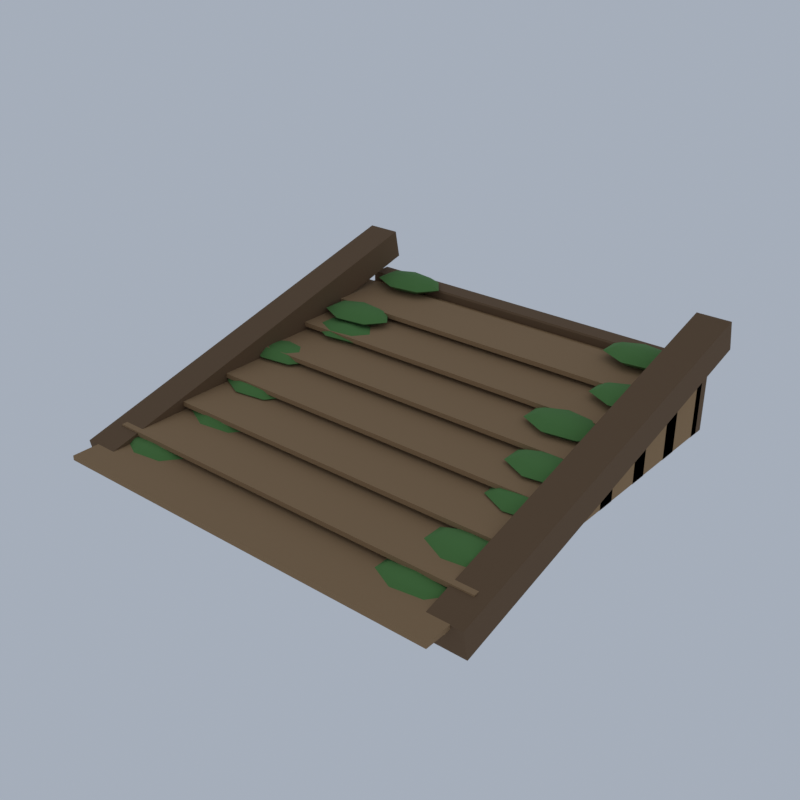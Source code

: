 # Source: EV03_04_elf_path_piece_04.blend  (saved by Blender 5.2.45; exported with 4.5.12 LTS)
import bpy
from mathutils import Matrix  # noqa: F401  (used for matrix-valued properties, if any)

bpy.ops.wm.read_factory_settings(use_empty=True)
scene = bpy.context.scene
scene.name = 'Scene'

# ---- collections
col_collection = bpy.data.collections.new('Collection'); scene.collection.children.link(col_collection)

# ---- materials (node trees are filled in below, after node groups)
mat_ve_f_deckwood_woodplanks = bpy.data.materials.new('ve_f_deckwood|WoodPlanks')
mat_ve_f_deckwood_woodplanks.diffuse_color = (0.3392, 0.2047, 0.09152, 1.0)
mat_ve_f_barkmid_wood = bpy.data.materials.new('ve_f_barkmid|Wood')
mat_ve_f_barkmid_wood.diffuse_color = (0.3112, 0.1905, 0.09152, 1.0)
mat_ve_f_barkdk_wood = bpy.data.materials.new('ve_f_barkdk|Wood')
mat_ve_f_barkdk_wood.diffuse_color = (0.1573, 0.09152, 0.04455, 1.0)
mat_ve_moss_grass = bpy.data.materials.new('ve_moss|Grass')
mat_ve_moss_grass.diffuse_color = (0.09152, 0.2271, 0.05819, 1.0)

# ---- material node trees
mat_ve_f_deckwood_woodplanks.use_nodes = True; mat_ve_f_deckwood_woodplanks.node_tree.nodes.clear()
_N = mat_ve_f_deckwood_woodplanks.node_tree.nodes; _L = mat_ve_f_deckwood_woodplanks.node_tree.links
n0 = _N.new('ShaderNodeBsdfPrincipled'); n0.name = 'Principled BSDF'; n0.location = (-200, 100)
n0.inputs[0].default_value = (0.3392, 0.2047, 0.09152, 1.0)
n0.inputs[2].default_value = 0.85
n0.inputs[10].default_value = 0.005
n1 = _N.new('ShaderNodeOutputMaterial'); n1.name = 'Material Output'; n1.location = (200, 100)
_L.new(n0.outputs[0], n1.inputs[0])
n1.is_active_output = True
mat_ve_f_barkmid_wood.use_nodes = True; mat_ve_f_barkmid_wood.node_tree.nodes.clear()
_N = mat_ve_f_barkmid_wood.node_tree.nodes; _L = mat_ve_f_barkmid_wood.node_tree.links
n0 = _N.new('ShaderNodeBsdfPrincipled'); n0.name = 'Principled BSDF'; n0.location = (-200, 100)
n0.inputs[0].default_value = (0.3112, 0.1905, 0.09152, 1.0)
n0.inputs[2].default_value = 0.92
n0.inputs[10].default_value = 0.005
n1 = _N.new('ShaderNodeOutputMaterial'); n1.name = 'Material Output'; n1.location = (200, 100)
_L.new(n0.outputs[0], n1.inputs[0])
n1.is_active_output = True
mat_ve_f_barkdk_wood.use_nodes = True; mat_ve_f_barkdk_wood.node_tree.nodes.clear()
_N = mat_ve_f_barkdk_wood.node_tree.nodes; _L = mat_ve_f_barkdk_wood.node_tree.links
n0 = _N.new('ShaderNodeBsdfPrincipled'); n0.name = 'Principled BSDF'; n0.location = (-200, 100)
n0.inputs[0].default_value = (0.1573, 0.09152, 0.04455, 1.0)
n0.inputs[2].default_value = 0.95
n0.inputs[10].default_value = 0.005
n1 = _N.new('ShaderNodeOutputMaterial'); n1.name = 'Material Output'; n1.location = (200, 100)
_L.new(n0.outputs[0], n1.inputs[0])
n1.is_active_output = True
mat_ve_moss_grass.use_nodes = True; mat_ve_moss_grass.node_tree.nodes.clear()
_N = mat_ve_moss_grass.node_tree.nodes; _L = mat_ve_moss_grass.node_tree.links
n0 = _N.new('ShaderNodeBsdfPrincipled'); n0.name = 'Principled BSDF'; n0.location = (-200, 100)
n0.inputs[0].default_value = (0.09152, 0.2271, 0.05819, 1.0)
n0.inputs[2].default_value = 1.0
n0.inputs[10].default_value = 0.005
n1 = _N.new('ShaderNodeOutputMaterial'); n1.name = 'Material Output'; n1.location = (200, 100)
_L.new(n0.outputs[0], n1.inputs[0])
n1.is_active_output = True

# ---- world
world_world = bpy.data.worlds.new('World'); scene.world = world_world
world_world.use_nodes = True; world_world.node_tree.nodes.clear()
_N = world_world.node_tree.nodes; _L = world_world.node_tree.links
n0 = _N.new('ShaderNodeOutputWorld'); n0.name = 'World Output'; n0.location = (200, 100)
n1 = _N.new('ShaderNodeBackground'); n1.name = 'Background'; n1.location = (-200, 100)
n1.inputs[0].default_value = (0.42, 0.47, 0.55, 1.0)
n1.inputs[1].default_value = 0.9
_L.new(n1.outputs[0], n0.inputs[0])
n0.is_active_output = True
world_world.color = (0.05088, 0.05088, 0.05088)
world_world.sun_shadow_jitter_overblur = 0.0

# ---- meshes
me_elf_path_piece = bpy.data.meshes.new('elf_path_piece')
me_elf_path_piece.from_pydata([(-9.08, -8.624, 0.6825), (-9.08, -8.71, 0.7825), (-9.195, -8.624, 0.7825), (-9.08, -8.71, 1.082), (-9.08, -8.624, 1.182), (-9.195, -8.624, 1.082), (-9.08, -6.044, 0.6825), (-9.195, -6.044, 0.7825), (-9.08, -5.958, 0.7825), (-9.08, -6.044, 1.182), (-9.08, -5.958, 1.082), (-9.195, -6.044, 1.082), (9.08, -8.624, 0.6825), (9.195, -8.624, 0.7825), (9.08, -8.71, 0.7825), (9.08, -8.624, 1.182), (9.08, -8.71, 1.082), (9.195, -8.624, 1.082), (9.08, -6.044, 0.6825), (9.08, -5.958, 0.7825), (9.195, -6.044, 0.7825), (9.08, -6.044, 1.182), (9.195, -6.044, 1.082), (9.08, -5.958, 1.082), (-9.08, -6.13, 0.7825), (-9.08, -6.13, 1.502), (-9.08, -6.044, 1.602), (-9.195, -6.044, 1.502), (-9.08, -3.464, 0.6825), (-9.195, -3.464, 0.7825), (-9.08, -3.378, 0.7825), (-9.08, -3.464, 1.602), (-9.08, -3.378, 1.502), (-9.195, -3.464, 1.502), (9.08, -6.13, 0.7825), (9.08, -6.044, 1.602), (9.08, -6.13, 1.502), (9.195, -6.044, 1.502), (9.08, -3.464, 0.6825), (9.08, -3.378, 0.7825), (9.08, -3.464, 1.602), (9.195, -3.464, 1.502), (9.08, -3.378, 1.502), (-9.08, -3.55, 0.7825), (-9.08, -3.55, 1.922), (-9.08, -3.464, 2.022), (-9.195, -3.464, 1.922), (-9.08, -0.8839, 0.6825), (-9.195, -0.8839, 0.7825), (-9.08, -0.7979, 0.7825), (-9.08, -0.8839, 2.022), (-9.08, -0.7979, 1.922), (-9.195, -0.8839, 1.922), (9.195, -3.464, 0.7825), (9.08, -3.55, 0.7825), (9.08, -3.464, 2.022), (9.08, -3.55, 1.922), (9.195, -3.464, 1.922), (9.08, -0.8839, 0.6825), (9.08, -0.7979, 0.7825), (9.195, -0.8839, 0.7825), (9.08, -0.8839, 2.022), (9.195, -0.8839, 1.922), (9.08, -0.7979, 1.922), (-9.08, -0.9699, 0.7825), (-9.08, -0.9699, 2.342), (-9.08, -0.8839, 2.442), (-9.195, -0.8839, 2.342), (-9.08, 1.696, 0.6825), (-9.195, 1.696, 0.7825), (-9.08, 1.782, 0.7825), (-9.08, 1.696, 2.442), (-9.08, 1.782, 2.342), (-9.195, 1.696, 2.342), (9.08, -0.9699, 0.7825), (9.08, -0.8839, 2.442), (9.08, -0.9699, 2.342), (9.195, -0.8839, 2.342), (9.08, 1.696, 0.6825), (9.08, 1.782, 0.7825), (9.195, 1.696, 0.7825), (9.08, 1.696, 2.442), (9.195, 1.696, 2.342), (9.08, 1.782, 2.342), (-9.08, 1.61, 0.7825), (-9.08, 1.61, 2.762), (-9.08, 1.696, 2.862), (-9.195, 1.696, 2.762), (-9.08, 4.276, 0.6825), (-9.195, 4.276, 0.7825), (-9.08, 4.362, 0.7825), (-9.08, 4.276, 2.862), (-9.08, 4.362, 2.762), (-9.195, 4.276, 2.762), (9.08, 1.61, 0.7825), (9.08, 1.696, 2.862), (9.08, 1.61, 2.762), (9.195, 1.696, 2.762), (9.08, 4.276, 0.6825), (9.08, 4.362, 0.7825), (9.195, 4.276, 0.7825), (9.08, 4.276, 2.862), (9.195, 4.276, 2.762), (9.08, 4.362, 2.762), (-9.08, 4.19, 0.7825), (-9.08, 4.19, 3.182), (-9.08, 4.276, 3.282), (-9.195, 4.276, 3.182), (-9.08, 6.856, 0.6825), (-9.195, 6.856, 0.7825), (-9.08, 6.942, 0.7825), (-9.08, 6.856, 3.282), (-9.08, 6.942, 3.182), (-9.195, 6.856, 3.182), (9.08, 4.19, 0.7825), (9.08, 4.276, 3.282), (9.08, 4.19, 3.182), (9.195, 4.276, 3.182), (9.08, 6.856, 0.6825), (9.08, 6.942, 0.7825), (9.195, 6.856, 0.7825), (9.08, 6.856, 3.282), (9.195, 6.856, 3.182), (9.08, 6.942, 3.182), (-9.08, 6.77, 0.7825), (-9.08, 6.77, 3.602), (-9.08, 6.856, 3.702), (-9.195, 6.856, 3.602), (-9.08, 9.436, 0.6825), (-9.195, 9.436, 0.7825), (-9.08, 9.522, 0.7825), (-9.08, 9.436, 3.702), (-9.08, 9.522, 3.602), (-9.195, 9.436, 3.602), (9.08, 6.77, 0.7825), (9.08, 6.856, 3.702), (9.08, 6.77, 3.602), (9.195, 6.856, 3.602), (9.08, 9.436, 0.6825), (9.08, 9.522, 0.7825), (9.195, 9.436, 0.7825), (9.08, 9.436, 3.702), (9.195, 9.436, 3.602), (9.08, 9.522, 3.602), (-9.425, -10.0, 1.152), (9.425, -10.0, 1.152), (9.425, -7.076, 1.152), (-9.425, -7.076, 1.152), (-9.425, -10.0, 1.372), (9.425, -10.0, 1.372), (9.425, -7.076, 1.372), (-9.425, -7.076, 1.372), (-9.425, -7.42, 1.572), (9.425, -7.42, 1.572), (9.425, -4.496, 1.572), (-9.425, -4.496, 1.572), (-9.425, -7.42, 1.792), (9.425, -7.42, 1.792), (9.425, -4.496, 1.792), (-9.425, -4.496, 1.792), (-9.425, -4.84, 1.992), (9.425, -4.84, 1.992), (9.425, -1.916, 1.992), (-9.425, -1.916, 1.992), (-9.425, -4.84, 2.212), (9.425, -4.84, 2.212), (9.425, -1.916, 2.212), (-9.425, -1.916, 2.212), (-9.425, -2.26, 2.412), (9.425, -2.26, 2.412), (9.425, 0.6641, 2.412), (-9.425, 0.6641, 2.412), (-9.425, -2.26, 2.632), (9.425, -2.26, 2.632), (9.425, 0.6641, 2.632), (-9.425, 0.6641, 2.632), (-9.425, 0.3201, 2.832), (9.425, 0.3201, 2.832), (9.425, 3.244, 2.832), (-9.425, 3.244, 2.832), (-9.425, 0.3201, 3.052), (9.425, 0.3201, 3.052), (9.425, 3.244, 3.052), (-9.425, 3.244, 3.052), (-9.425, 2.9, 3.252), (9.425, 2.9, 3.252), (9.425, 5.824, 3.252), (-9.425, 5.824, 3.252), (-9.425, 2.9, 3.472), (9.425, 2.9, 3.472), (9.425, 5.824, 3.472), (-9.425, 5.824, 3.472), (-9.425, 5.48, 3.672), (9.425, 5.48, 3.672), (9.425, 8.404, 3.672), (-9.425, 8.404, 3.672), (-9.425, 5.48, 3.892), (9.425, 5.48, 3.892), (9.425, 8.404, 3.892), (-9.425, 8.404, 3.892), (-9.103, -6.491, 0.6825), (-9.103, -6.56, 0.7625), (-9.195, -6.491, 0.7625), (-9.103, -6.56, 1.552), (-9.103, -6.491, 1.632), (-9.195, -6.491, 1.552), (-9.103, -5.597, 0.6825), (-9.195, -5.597, 0.7625), (-9.103, -5.528, 0.7625), (-9.103, -5.597, 1.632), (-9.103, -5.528, 1.552), (-9.195, -5.597, 1.552), (9.103, -6.491, 0.6825), (9.195, -6.491, 0.7625), (9.103, -6.56, 0.7625), (9.103, -6.491, 1.632), (9.103, -6.56, 1.552), (9.195, -6.491, 1.552), (9.103, -5.597, 0.6825), (9.103, -5.528, 0.7625), (9.195, -5.597, 0.7625), (9.103, -5.597, 1.632), (9.195, -5.597, 1.552), (9.103, -5.528, 1.552), (-9.103, -3.911, 0.6825), (-9.103, -3.98, 0.7625), (-9.195, -3.911, 0.7625), (-9.103, -3.98, 1.972), (-9.103, -3.911, 2.052), (-9.195, -3.911, 1.972), (-9.103, -3.017, 0.6825), (-9.195, -3.017, 0.7625), (-9.103, -2.948, 0.7625), (-9.103, -3.017, 2.052), (-9.103, -2.948, 1.972), (-9.195, -3.017, 1.972), (9.103, -3.911, 0.6825), (9.195, -3.911, 0.7625), (9.103, -3.98, 0.7625), (9.103, -3.911, 2.052), (9.103, -3.98, 1.972), (9.195, -3.911, 1.972), (9.103, -3.017, 0.6825), (9.103, -2.948, 0.7625), (9.195, -3.017, 0.7625), (9.103, -3.017, 2.052), (9.195, -3.017, 1.972), (9.103, -2.948, 1.972), (-9.103, -1.331, 0.6825), (-9.103, -1.4, 0.7625), (-9.195, -1.331, 0.7625), (-9.103, -1.4, 2.392), (-9.103, -1.331, 2.472), (-9.195, -1.331, 2.392), (-9.103, -0.4367, 0.6825), (-9.195, -0.4367, 0.7625), (-9.103, -0.3679, 0.7625), (-9.103, -0.4367, 2.472), (-9.103, -0.3679, 2.392), (-9.195, -0.4367, 2.392), (9.103, -1.331, 0.6825), (9.195, -1.331, 0.7625), (9.103, -1.4, 0.7625), (9.103, -1.331, 2.472), (9.103, -1.4, 2.392), (9.195, -1.331, 2.392), (9.103, -0.4367, 0.6825), (9.103, -0.3679, 0.7625), (9.195, -0.4367, 0.7625), (9.103, -0.4367, 2.472), (9.195, -0.4367, 2.392), (9.103, -0.3679, 2.392), (-9.103, 1.249, 0.6825), (-9.103, 1.18, 0.7625), (-9.195, 1.249, 0.7625), (-9.103, 1.18, 2.812), (-9.103, 1.249, 2.892), (-9.195, 1.249, 2.812), (-9.103, 2.143, 0.6825), (-9.195, 2.143, 0.7625), (-9.103, 2.212, 0.7625), (-9.103, 2.143, 2.892), (-9.103, 2.212, 2.812), (-9.195, 2.143, 2.812), (9.103, 1.249, 0.6825), (9.195, 1.249, 0.7625), (9.103, 1.18, 0.7625), (9.103, 1.249, 2.892), (9.103, 1.18, 2.812), (9.195, 1.249, 2.812), (9.103, 2.143, 0.6825), (9.103, 2.212, 0.7625), (9.195, 2.143, 0.7625), (9.103, 2.143, 2.892), (9.195, 2.143, 2.812), (9.103, 2.212, 2.812), (-9.103, 3.829, 0.6825), (-9.103, 3.76, 0.7625), (-9.195, 3.829, 0.7625), (-9.103, 3.76, 3.232), (-9.103, 3.829, 3.312), (-9.195, 3.829, 3.232), (-9.103, 4.723, 0.6825), (-9.195, 4.723, 0.7625), (-9.103, 4.792, 0.7625), (-9.103, 4.723, 3.312), (-9.103, 4.792, 3.232), (-9.195, 4.723, 3.232), (9.103, 3.829, 0.6825), (9.195, 3.829, 0.7625), (9.103, 3.76, 0.7625), (9.103, 3.829, 3.312), (9.103, 3.76, 3.232), (9.195, 3.829, 3.232), (9.103, 4.723, 0.6825), (9.103, 4.792, 0.7625), (9.195, 4.723, 0.7625), (9.103, 4.723, 3.312), (9.195, 4.723, 3.232), (9.103, 4.792, 3.232), (-9.103, 6.409, 0.6825), (-9.103, 6.34, 0.7625), (-9.195, 6.409, 0.7625), (-9.103, 6.34, 3.652), (-9.103, 6.409, 3.732), (-9.195, 6.409, 3.652), (-9.103, 7.303, 0.6825), (-9.195, 7.303, 0.7625), (-9.103, 7.372, 0.7625), (-9.103, 7.303, 3.732), (-9.103, 7.372, 3.652), (-9.195, 7.303, 3.652), (9.103, 6.409, 0.6825), (9.195, 6.409, 0.7625), (9.103, 6.34, 0.7625), (9.103, 6.409, 3.732), (9.103, 6.34, 3.652), (9.195, 6.409, 3.652), (9.103, 7.303, 0.6825), (9.103, 7.372, 0.7625), (9.195, 7.303, 0.7625), (9.103, 7.303, 3.732), (9.195, 7.303, 3.652), (9.103, 7.372, 3.652), (-9.103, 8.989, 0.6825), (-9.103, 8.92, 0.7625), (-9.195, 8.989, 0.7625), (-9.103, 8.92, 4.072), (-9.103, 8.989, 4.152), (-9.195, 8.989, 4.072), (-9.103, 9.883, 0.6825), (-9.195, 9.883, 0.7625), (-9.103, 9.952, 0.7625), (-9.103, 9.883, 4.152), (-9.103, 9.952, 4.072), (-9.195, 9.883, 4.072), (9.103, 8.989, 0.6825), (9.195, 8.989, 0.7625), (9.103, 8.92, 0.7625), (9.103, 8.989, 4.152), (9.103, 8.92, 4.072), (9.195, 8.989, 4.072), (9.103, 9.883, 0.6825), (9.103, 9.952, 0.7625), (9.195, 9.883, 0.7625), (9.103, 9.883, 4.152), (9.195, 9.883, 4.072), (9.103, 9.952, 4.072), (-8.391, -8.49, 0.0), (-8.391, 10.0, 4.9), (-10.0, 10.0, 4.9), (-10.0, -8.49, 0.0), (-8.391, -8.758, 1.365), (-8.391, 9.732, 6.265), (-10.0, 9.732, 6.265), (-10.0, -8.758, 1.365), (10.0, -8.49, 0.0), (10.0, 10.0, 4.9), (8.391, 10.0, 4.9), (8.391, -8.49, 0.0), (10.0, -8.758, 1.365), (10.0, 9.732, 6.265), (8.391, 9.732, 6.265), (8.391, -8.758, 1.365), (-7.329, -7.234, 1.632), (-7.329, -7.234, 0.9325), (-6.029, -7.234, 1.53), (-6.518, -6.616, 1.53), (-7.618, -6.463, 1.53), (-8.501, -6.891, 1.53), (-8.501, -7.577, 1.53), (-7.618, -8.004, 1.53), (-6.518, -7.852, 1.53), (-5.49, -7.234, 1.282), (-6.182, -6.36, 1.282), (-7.738, -6.144, 1.282), (-8.986, -6.749, 1.282), (-8.986, -7.719, 1.282), (-7.738, -8.324, 1.282), (-6.182, -8.108, 1.282), (-6.029, -7.234, 1.035), (-6.518, -6.616, 1.035), (-7.618, -6.463, 1.035), (-8.501, -6.891, 1.035), (-8.501, -7.577, 1.035), (-7.618, -8.004, 1.035), (-6.518, -7.852, 1.035), (6.906, -7.485, 1.632), (6.906, -7.485, 0.9325), (8.206, -7.485, 1.53), (7.716, -6.867, 1.53), (6.616, -6.714, 1.53), (5.734, -7.142, 1.53), (5.734, -7.828, 1.53), (6.616, -8.256, 1.53), (7.716, -8.103, 1.53), (8.745, -7.485, 1.282), (8.052, -6.611, 1.282), (6.496, -6.395, 1.282), (5.249, -7.0, 1.282), (5.249, -7.97, 1.282), (6.496, -8.575, 1.282), (8.052, -8.359, 1.282), (8.206, -7.485, 1.035), (7.716, -6.867, 1.035), (6.616, -6.714, 1.035), (5.734, -7.142, 1.035), (5.734, -7.828, 1.035), (6.616, -8.256, 1.035), (7.716, -8.103, 1.035), (-6.456, -4.162, 2.132), (-6.456, -4.162, 1.432), (-5.156, -4.162, 2.03), (-5.645, -3.544, 2.03), (-6.746, -3.391, 2.03), (-7.628, -3.819, 2.03), (-7.628, -4.505, 2.03), (-6.746, -4.932, 2.03), (-5.645, -4.78, 2.03), (-4.617, -4.162, 1.782), (-5.31, -3.288, 1.782), (-6.865, -3.072, 1.782), (-8.113, -3.677, 1.782), (-8.113, -4.647, 1.782), (-6.865, -5.252, 1.782), (-5.31, -5.036, 1.782), (-5.156, -4.162, 1.535), (-5.645, -3.544, 1.535), (-6.746, -3.391, 1.535), (-7.628, -3.819, 1.535), (-7.628, -4.505, 1.535), (-6.746, -4.932, 1.535), (-5.645, -4.78, 1.535), (7.646, -5.386, 2.132), (7.646, -5.386, 1.432), (8.947, -5.386, 2.03), (8.457, -4.768, 2.03), (7.357, -4.615, 2.03), (6.475, -5.043, 2.03), (6.475, -5.729, 2.03), (7.357, -6.157, 2.03), (8.457, -6.004, 2.03), (9.485, -5.386, 1.782), (8.793, -4.512, 1.782), (7.237, -4.296, 1.782), (5.989, -4.901, 1.782), (5.989, -5.871, 1.782), (7.237, -6.476, 1.782), (8.793, -6.26, 1.782), (8.947, -5.386, 1.535), (8.457, -4.768, 1.535), (7.357, -4.615, 1.535), (6.475, -5.043, 1.535), (6.475, -5.729, 1.535), (7.357, -6.157, 1.535), (8.457, -6.004, 1.535), (-6.836, -1.686, 2.632), (-6.836, -1.686, 1.932), (-5.535, -1.686, 2.53), (-6.025, -1.068, 2.53), (-7.125, -0.9153, 2.53), (-8.007, -1.343, 2.53), (-8.007, -2.029, 2.53), (-7.125, -2.457, 2.53), (-6.025, -2.304, 2.53), (-4.996, -1.686, 2.282), (-5.689, -0.8119, 2.282), (-7.245, -0.5961, 2.282), (-8.493, -1.201, 2.282), (-8.493, -2.171, 2.282), (-7.245, -2.776, 2.282), (-5.689, -2.56, 2.282), (-5.535, -1.686, 2.035), (-6.025, -1.068, 2.035), (-7.125, -0.9153, 2.035), (-8.007, -1.343, 2.035), (-8.007, -2.029, 2.035), (-7.125, -2.457, 2.035), (-6.025, -2.304, 2.035), (7.97, -2.123, 2.632), (7.97, -2.123, 1.932), (9.27, -2.123, 2.53), (8.78, -1.505, 2.53), (7.68, -1.352, 2.53), (6.798, -1.78, 2.53), (6.798, -2.466, 2.53), (7.68, -2.894, 2.53), (8.78, -2.741, 2.53), (9.809, -2.123, 2.282), (9.116, -1.249, 2.282), (7.56, -1.033, 2.282), (6.313, -1.638, 2.282), (6.313, -2.608, 2.282), (7.56, -3.213, 2.282), (9.116, -2.997, 2.282), (9.27, -2.123, 2.035), (8.78, -1.505, 2.035), (7.68, -1.352, 2.035), (6.798, -1.78, 2.035), (6.798, -2.466, 2.035), (7.68, -2.894, 2.035), (8.78, -2.741, 2.035), (-7.813, 0.8582, 3.132), (-7.813, 0.8582, 2.432), (-6.512, 0.8582, 3.03), (-7.002, 1.476, 3.03), (-8.102, 1.629, 3.03), (-8.984, 1.201, 3.03), (-8.984, 0.5151, 3.03), (-8.102, 0.08742, 3.03), (-7.002, 0.2401, 3.03), (-5.974, 0.8582, 2.782), (-6.666, 1.732, 2.782), (-8.222, 1.948, 2.782), (-9.47, 1.343, 2.782), (-9.47, 0.3731, 2.782), (-8.222, -0.2318, 2.782), (-6.666, -0.01594, 2.782), (-6.512, 0.8582, 2.535), (-7.002, 1.476, 2.535), (-8.102, 1.629, 2.535), (-8.984, 1.201, 2.535), (-8.984, 0.5151, 2.535), (-8.102, 0.08742, 2.535), (-7.002, 0.2401, 2.535), (7.567, -0.2828, 3.132), (7.567, -0.2828, 2.432), (8.868, -0.2828, 3.03), (8.378, 0.3353, 3.03), (7.278, 0.4879, 3.03), (6.396, 0.06022, 3.03), (6.396, -0.6258, 3.03), (7.278, -1.054, 3.03), (8.378, -0.9009, 3.03), (9.406, -0.2828, 2.782), (8.714, 0.5913, 2.782), (7.158, 0.8072, 2.782), (5.91, 0.2023, 2.782), (5.91, -0.7679, 2.782), (7.158, -1.373, 2.782), (8.714, -1.157, 2.782), (8.868, -0.2828, 2.535), (8.378, 0.3353, 2.535), (7.278, 0.4879, 2.535), (6.396, 0.06022, 2.535), (6.396, -0.6258, 2.535), (7.278, -1.054, 2.535), (8.378, -0.9009, 2.535), (-6.427, 3.764, 3.632), (-6.427, 3.764, 2.932), (-5.126, 3.764, 3.53), (-5.616, 4.382, 3.53), (-6.716, 4.534, 3.53), (-7.599, 4.107, 3.53), (-7.599, 3.421, 3.53), (-6.716, 2.993, 3.53), (-5.616, 3.146, 3.53), (-4.588, 3.764, 3.282), (-5.28, 4.638, 3.282), (-6.836, 4.854, 3.282), (-8.084, 4.249, 3.282), (-8.084, 3.279, 3.282), (-6.836, 2.674, 3.282), (-5.28, 2.89, 3.282), (-5.126, 3.764, 3.035), (-5.616, 4.382, 3.035), (-6.716, 4.534, 3.035), (-7.599, 4.107, 3.035), (-7.599, 3.421, 3.035), (-6.716, 2.993, 3.035), (-5.616, 3.146, 3.035), (6.654, 2.357, 3.632), (6.654, 2.357, 2.932), (7.954, 2.357, 3.53), (7.465, 2.975, 3.53), (6.364, 3.128, 3.53), (5.482, 2.7, 3.53), (5.482, 2.014, 3.53), (6.364, 1.586, 3.53), (7.465, 1.739, 3.53), (8.493, 2.357, 3.282), (7.8, 3.231, 3.282), (6.245, 3.447, 3.282), (4.997, 2.842, 3.282), (4.997, 1.872, 3.282), (6.245, 1.267, 3.282), (7.8, 1.483, 3.282), (7.954, 2.357, 3.035), (7.465, 2.975, 3.035), (6.364, 3.128, 3.035), (5.482, 2.7, 3.035), (5.482, 2.014, 3.035), (6.364, 1.586, 3.035), (7.465, 1.739, 3.035), (-6.666, 4.827, 4.132), (-6.666, 4.827, 3.432), (-5.366, 4.827, 4.03), (-5.855, 5.445, 4.03), (-6.956, 5.598, 4.03), (-7.838, 5.17, 4.03), (-7.838, 4.484, 4.03), (-6.956, 4.056, 4.03), (-5.855, 4.209, 4.03), (-4.827, 4.827, 3.782), (-5.52, 5.701, 3.782), (-7.075, 5.917, 3.782), (-8.323, 5.312, 3.782), (-8.323, 4.342, 3.782), (-7.075, 3.737, 3.782), (-5.52, 3.953, 3.782), (-5.366, 4.827, 3.535), (-5.855, 5.445, 3.535), (-6.956, 5.598, 3.535), (-7.838, 5.17, 3.535), (-7.838, 4.484, 3.535), (-6.956, 4.056, 3.535), (-5.855, 4.209, 3.535), (7.989, 5.171, 4.132), (7.989, 5.171, 3.432), (9.289, 5.171, 4.03), (8.8, 5.789, 4.03), (7.699, 5.942, 4.03), (6.817, 5.514, 4.03), (6.817, 4.828, 4.03), (7.699, 4.4, 4.03), (8.8, 4.553, 4.03), (9.828, 5.171, 3.782), (9.135, 6.045, 3.782), (7.579, 6.261, 3.782), (6.332, 5.656, 3.782), (6.332, 4.686, 3.782), (7.579, 4.081, 3.782), (9.135, 4.297, 3.782), (9.289, 5.171, 3.535), (8.8, 5.789, 3.535), (7.699, 5.942, 3.535), (6.817, 5.514, 3.535), (6.817, 4.828, 3.535), (7.699, 4.4, 3.535), (8.8, 4.553, 3.535), (-6.539, 8.64, 4.632), (-6.539, 8.64, 3.932), (-5.239, 8.64, 4.53), (-5.728, 9.258, 4.53), (-6.829, 9.411, 4.53), (-7.711, 8.983, 4.53), (-7.711, 8.297, 4.53), (-6.829, 7.869, 4.53), (-5.728, 8.022, 4.53), (-4.7, 8.64, 4.282), (-5.393, 9.514, 4.282), (-6.949, 9.73, 4.282), (-8.196, 9.125, 4.282), (-8.196, 8.155, 4.282), (-6.949, 7.55, 4.282), (-5.393, 7.766, 4.282), (-5.239, 8.64, 4.035), (-5.728, 9.258, 4.035), (-6.829, 9.411, 4.035), (-7.711, 8.983, 4.035), (-7.711, 8.297, 4.035), (-6.829, 7.869, 4.035), (-5.728, 8.022, 4.035), (6.855, 8.156, 4.632), (6.855, 8.156, 3.932), (8.155, 8.156, 4.53), (7.665, 8.774, 4.53), (6.565, 8.927, 4.53), (5.683, 8.499, 4.53), (5.683, 7.813, 4.53), (6.565, 7.385, 4.53), (7.665, 7.538, 4.53), (8.694, 8.156, 4.282), (8.001, 9.03, 4.282), (6.445, 9.246, 4.282), (5.198, 8.641, 4.282), (5.198, 7.671, 4.282), (6.445, 7.066, 4.282), (8.001, 7.282, 4.282), (8.155, 8.156, 4.035), (7.665, 8.774, 4.035), (6.565, 8.927, 4.035), (5.683, 8.499, 4.035), (5.683, 7.813, 4.035), (6.565, 7.385, 4.035), (7.665, 7.538, 4.035)], [], [(0, 1, 2), (3, 4, 5), (6, 7, 8), (9, 10, 11), (12, 13, 14), (15, 16, 17), (18, 19, 20), (21, 22, 23), (6, 0, 2, 7), (1, 3, 5, 2), (4, 9, 11, 5), (10, 8, 7, 11), (18, 6, 8, 19), (9, 21, 23, 10), (22, 20, 19, 23), (12, 18, 20, 13), (21, 15, 17, 22), (16, 14, 13, 17), (0, 12, 14, 1), (15, 4, 3, 16), (6, 18, 12, 0), (2, 5, 11, 7), (14, 16, 3, 1), (21, 9, 4, 15), (8, 10, 23, 19), (20, 22, 17, 13), (6, 24, 7), (25, 26, 27), (28, 29, 30), (31, 32, 33), (18, 20, 34), (35, 36, 37), (38, 39, 53), (40, 41, 42), (28, 6, 7, 29), (24, 25, 27, 7), (26, 31, 33, 27), (32, 30, 29, 33), (38, 28, 30, 39), (31, 40, 42, 32), (41, 53, 39, 42), (18, 38, 53, 20), (40, 35, 37, 41), (36, 34, 20, 37), (6, 18, 34, 24), (35, 26, 25, 36), (28, 38, 18, 6), (7, 27, 33, 29), (34, 36, 25, 24), (40, 31, 26, 35), (30, 32, 42, 39), (53, 41, 37, 20), (28, 43, 29), (44, 45, 46), (47, 48, 49), (50, 51, 52), (38, 53, 54), (55, 56, 57), (58, 59, 60), (61, 62, 63), (47, 28, 29, 48), (43, 44, 46, 29), (45, 50, 52, 46), (51, 49, 48, 52), (58, 47, 49, 59), (50, 61, 63, 51), (62, 60, 59, 63), (38, 58, 60, 53), (61, 55, 57, 62), (56, 54, 53, 57), (28, 38, 54, 43), (55, 45, 44, 56), (47, 58, 38, 28), (29, 46, 52, 48), (54, 56, 44, 43), (61, 50, 45, 55), (49, 51, 63, 59), (60, 62, 57, 53), (47, 64, 48), (65, 66, 67), (68, 69, 70), (71, 72, 73), (58, 60, 74), (75, 76, 77), (78, 79, 80), (81, 82, 83), (68, 47, 48, 69), (64, 65, 67, 48), (66, 71, 73, 67), (72, 70, 69, 73), (78, 68, 70, 79), (71, 81, 83, 72), (82, 80, 79, 83), (58, 78, 80, 60), (81, 75, 77, 82), (76, 74, 60, 77), (47, 58, 74, 64), (75, 66, 65, 76), (68, 78, 58, 47), (48, 67, 73, 69), (74, 76, 65, 64), (81, 71, 66, 75), (70, 72, 83, 79), (80, 82, 77, 60), (68, 84, 69), (85, 86, 87), (88, 89, 90), (91, 92, 93), (78, 80, 94), (95, 96, 97), (98, 99, 100), (101, 102, 103), (88, 68, 69, 89), (84, 85, 87, 69), (86, 91, 93, 87), (92, 90, 89, 93), (98, 88, 90, 99), (91, 101, 103, 92), (102, 100, 99, 103), (78, 98, 100, 80), (101, 95, 97, 102), (96, 94, 80, 97), (68, 78, 94, 84), (95, 86, 85, 96), (88, 98, 78, 68), (69, 87, 93, 89), (94, 96, 85, 84), (101, 91, 86, 95), (90, 92, 103, 99), (100, 102, 97, 80), (88, 104, 89), (105, 106, 107), (108, 109, 110), (111, 112, 113), (98, 100, 114), (115, 116, 117), (118, 119, 120), (121, 122, 123), (108, 88, 89, 109), (104, 105, 107, 89), (106, 111, 113, 107), (112, 110, 109, 113), (118, 108, 110, 119), (111, 121, 123, 112), (122, 120, 119, 123), (98, 118, 120, 100), (121, 115, 117, 122), (116, 114, 100, 117), (88, 98, 114, 104), (115, 106, 105, 116), (108, 118, 98, 88), (89, 107, 113, 109), (114, 116, 105, 104), (121, 111, 106, 115), (110, 112, 123, 119), (120, 122, 117, 100), (108, 124, 109), (125, 126, 127), (128, 129, 130), (131, 132, 133), (118, 120, 134), (135, 136, 137), (138, 139, 140), (141, 142, 143), (128, 108, 109, 129), (124, 125, 127, 109), (126, 131, 133, 127), (132, 130, 129, 133), (138, 128, 130, 139), (131, 141, 143, 132), (142, 140, 139, 143), (118, 138, 140, 120), (141, 135, 137, 142), (136, 134, 120, 137), (108, 118, 134, 124), (135, 126, 125, 136), (128, 138, 118, 108), (109, 127, 133, 129), (134, 136, 125, 124), (141, 131, 126, 135), (130, 132, 143, 139), (140, 142, 137, 120), (144, 147, 146, 145), (148, 149, 150, 151), (144, 145, 149, 148), (145, 146, 150, 149), (146, 147, 151, 150), (147, 144, 148, 151), (152, 155, 154, 153), (156, 157, 158, 159), (152, 153, 157, 156), (153, 154, 158, 157), (154, 155, 159, 158), (155, 152, 156, 159), (160, 163, 162, 161), (164, 165, 166, 167), (160, 161, 165, 164), (161, 162, 166, 165), (162, 163, 167, 166), (163, 160, 164, 167), (168, 171, 170, 169), (172, 173, 174, 175), (168, 169, 173, 172), (169, 170, 174, 173), (170, 171, 175, 174), (171, 168, 172, 175), (176, 179, 178, 177), (180, 181, 182, 183), (176, 177, 181, 180), (177, 178, 182, 181), (178, 179, 183, 182), (179, 176, 180, 183), (184, 187, 186, 185), (188, 189, 190, 191), (184, 185, 189, 188), (185, 186, 190, 189), (186, 187, 191, 190), (187, 184, 188, 191), (192, 195, 194, 193), (196, 197, 198, 199), (192, 193, 197, 196), (193, 194, 198, 197), (194, 195, 199, 198), (195, 192, 196, 199), (200, 201, 202), (203, 204, 205), (206, 207, 208), (209, 210, 211), (212, 213, 214), (215, 216, 217), (218, 219, 220), (221, 222, 223), (206, 200, 202, 207), (201, 203, 205, 202), (204, 209, 211, 205), (210, 208, 207, 211), (218, 206, 208, 219), (209, 221, 223, 210), (222, 220, 219, 223), (212, 218, 220, 213), (221, 215, 217, 222), (216, 214, 213, 217), (200, 212, 214, 201), (215, 204, 203, 216), (206, 218, 212, 200), (202, 205, 211, 207), (214, 216, 203, 201), (221, 209, 204, 215), (208, 210, 223, 219), (220, 222, 217, 213), (224, 225, 226), (227, 228, 229), (230, 231, 232), (233, 234, 235), (236, 237, 238), (239, 240, 241), (242, 243, 244), (245, 246, 247), (230, 224, 226, 231), (225, 227, 229, 226), (228, 233, 235, 229), (234, 232, 231, 235), (242, 230, 232, 243), (233, 245, 247, 234), (246, 244, 243, 247), (236, 242, 244, 237), (245, 239, 241, 246), (240, 238, 237, 241), (224, 236, 238, 225), (239, 228, 227, 240), (230, 242, 236, 224), (226, 229, 235, 231), (238, 240, 227, 225), (245, 233, 228, 239), (232, 234, 247, 243), (244, 246, 241, 237), (248, 249, 250), (251, 252, 253), (254, 255, 256), (257, 258, 259), (260, 261, 262), (263, 264, 265), (266, 267, 268), (269, 270, 271), (254, 248, 250, 255), (249, 251, 253, 250), (252, 257, 259, 253), (258, 256, 255, 259), (266, 254, 256, 267), (257, 269, 271, 258), (270, 268, 267, 271), (260, 266, 268, 261), (269, 263, 265, 270), (264, 262, 261, 265), (248, 260, 262, 249), (263, 252, 251, 264), (254, 266, 260, 248), (250, 253, 259, 255), (262, 264, 251, 249), (269, 257, 252, 263), (256, 258, 271, 267), (268, 270, 265, 261), (272, 273, 274), (275, 276, 277), (278, 279, 280), (281, 282, 283), (284, 285, 286), (287, 288, 289), (290, 291, 292), (293, 294, 295), (278, 272, 274, 279), (273, 275, 277, 274), (276, 281, 283, 277), (282, 280, 279, 283), (290, 278, 280, 291), (281, 293, 295, 282), (294, 292, 291, 295), (284, 290, 292, 285), (293, 287, 289, 294), (288, 286, 285, 289), (272, 284, 286, 273), (287, 276, 275, 288), (278, 290, 284, 272), (274, 277, 283, 279), (286, 288, 275, 273), (293, 281, 276, 287), (280, 282, 295, 291), (292, 294, 289, 285), (296, 297, 298), (299, 300, 301), (302, 303, 304), (305, 306, 307), (308, 309, 310), (311, 312, 313), (314, 315, 316), (317, 318, 319), (302, 296, 298, 303), (297, 299, 301, 298), (300, 305, 307, 301), (306, 304, 303, 307), (314, 302, 304, 315), (305, 317, 319, 306), (318, 316, 315, 319), (308, 314, 316, 309), (317, 311, 313, 318), (312, 310, 309, 313), (296, 308, 310, 297), (311, 300, 299, 312), (302, 314, 308, 296), (298, 301, 307, 303), (310, 312, 299, 297), (317, 305, 300, 311), (304, 306, 319, 315), (316, 318, 313, 309), (320, 321, 322), (323, 324, 325), (326, 327, 328), (329, 330, 331), (332, 333, 334), (335, 336, 337), (338, 339, 340), (341, 342, 343), (326, 320, 322, 327), (321, 323, 325, 322), (324, 329, 331, 325), (330, 328, 327, 331), (338, 326, 328, 339), (329, 341, 343, 330), (342, 340, 339, 343), (332, 338, 340, 333), (341, 335, 337, 342), (336, 334, 333, 337), (320, 332, 334, 321), (335, 324, 323, 336), (326, 338, 332, 320), (322, 325, 331, 327), (334, 336, 323, 321), (341, 329, 324, 335), (328, 330, 343, 339), (340, 342, 337, 333), (344, 345, 346), (347, 348, 349), (350, 351, 352), (353, 354, 355), (356, 357, 358), (359, 360, 361), (362, 363, 364), (365, 366, 367), (350, 344, 346, 351), (345, 347, 349, 346), (348, 353, 355, 349), (354, 352, 351, 355), (362, 350, 352, 363), (353, 365, 367, 354), (366, 364, 363, 367), (356, 362, 364, 357), (365, 359, 361, 366), (360, 358, 357, 361), (344, 356, 358, 345), (359, 348, 347, 360), (350, 362, 356, 344), (346, 349, 355, 351), (358, 360, 347, 345), (365, 353, 348, 359), (352, 354, 367, 363), (364, 366, 361, 357), (368, 371, 370, 369), (372, 373, 374, 375), (368, 369, 373, 372), (369, 370, 374, 373), (370, 371, 375, 374), (371, 368, 372, 375), (376, 379, 378, 377), (380, 381, 382, 383), (376, 377, 381, 380), (377, 378, 382, 381), (378, 379, 383, 382), (379, 376, 380, 383), (384, 386, 387), (385, 401, 400), (386, 393, 394, 387), (393, 400, 401, 394), (384, 387, 388), (385, 402, 401), (387, 394, 395, 388), (394, 401, 402, 395), (384, 388, 389), (385, 403, 402), (388, 395, 396, 389), (395, 402, 403, 396), (384, 389, 390), (385, 404, 403), (389, 396, 397, 390), (396, 403, 404, 397), (384, 390, 391), (385, 405, 404), (390, 397, 398, 391), (397, 404, 405, 398), (384, 391, 392), (385, 406, 405), (391, 398, 399, 392), (398, 405, 406, 399), (384, 392, 386), (385, 400, 406), (392, 399, 393, 386), (399, 406, 400, 393), (407, 409, 410), (408, 424, 423), (409, 416, 417, 410), (416, 423, 424, 417), (407, 410, 411), (408, 425, 424), (410, 417, 418, 411), (417, 424, 425, 418), (407, 411, 412), (408, 426, 425), (411, 418, 419, 412), (418, 425, 426, 419), (407, 412, 413), (408, 427, 426), (412, 419, 420, 413), (419, 426, 427, 420), (407, 413, 414), (408, 428, 427), (413, 420, 421, 414), (420, 427, 428, 421), (407, 414, 415), (408, 429, 428), (414, 421, 422, 415), (421, 428, 429, 422), (407, 415, 409), (408, 423, 429), (415, 422, 416, 409), (422, 429, 423, 416), (430, 432, 433), (431, 447, 446), (432, 439, 440, 433), (439, 446, 447, 440), (430, 433, 434), (431, 448, 447), (433, 440, 441, 434), (440, 447, 448, 441), (430, 434, 435), (431, 449, 448), (434, 441, 442, 435), (441, 448, 449, 442), (430, 435, 436), (431, 450, 449), (435, 442, 443, 436), (442, 449, 450, 443), (430, 436, 437), (431, 451, 450), (436, 443, 444, 437), (443, 450, 451, 444), (430, 437, 438), (431, 452, 451), (437, 444, 445, 438), (444, 451, 452, 445), (430, 438, 432), (431, 446, 452), (438, 445, 439, 432), (445, 452, 446, 439), (453, 455, 456), (454, 470, 469), (455, 462, 463, 456), (462, 469, 470, 463), (453, 456, 457), (454, 471, 470), (456, 463, 464, 457), (463, 470, 471, 464), (453, 457, 458), (454, 472, 471), (457, 464, 465, 458), (464, 471, 472, 465), (453, 458, 459), (454, 473, 472), (458, 465, 466, 459), (465, 472, 473, 466), (453, 459, 460), (454, 474, 473), (459, 466, 467, 460), (466, 473, 474, 467), (453, 460, 461), (454, 475, 474), (460, 467, 468, 461), (467, 474, 475, 468), (453, 461, 455), (454, 469, 475), (461, 468, 462, 455), (468, 475, 469, 462), (476, 478, 479), (477, 493, 492), (478, 485, 486, 479), (485, 492, 493, 486), (476, 479, 480), (477, 494, 493), (479, 486, 487, 480), (486, 493, 494, 487), (476, 480, 481), (477, 495, 494), (480, 487, 488, 481), (487, 494, 495, 488), (476, 481, 482), (477, 496, 495), (481, 488, 489, 482), (488, 495, 496, 489), (476, 482, 483), (477, 497, 496), (482, 489, 490, 483), (489, 496, 497, 490), (476, 483, 484), (477, 498, 497), (483, 490, 491, 484), (490, 497, 498, 491), (476, 484, 478), (477, 492, 498), (484, 491, 485, 478), (491, 498, 492, 485), (499, 501, 502), (500, 516, 515), (501, 508, 509, 502), (508, 515, 516, 509), (499, 502, 503), (500, 517, 516), (502, 509, 510, 503), (509, 516, 517, 510), (499, 503, 504), (500, 518, 517), (503, 510, 511, 504), (510, 517, 518, 511), (499, 504, 505), (500, 519, 518), (504, 511, 512, 505), (511, 518, 519, 512), (499, 505, 506), (500, 520, 519), (505, 512, 513, 506), (512, 519, 520, 513), (499, 506, 507), (500, 521, 520), (506, 513, 514, 507), (513, 520, 521, 514), (499, 507, 501), (500, 515, 521), (507, 514, 508, 501), (514, 521, 515, 508), (522, 524, 525), (523, 539, 538), (524, 531, 532, 525), (531, 538, 539, 532), (522, 525, 526), (523, 540, 539), (525, 532, 533, 526), (532, 539, 540, 533), (522, 526, 527), (523, 541, 540), (526, 533, 534, 527), (533, 540, 541, 534), (522, 527, 528), (523, 542, 541), (527, 534, 535, 528), (534, 541, 542, 535), (522, 528, 529), (523, 543, 542), (528, 535, 536, 529), (535, 542, 543, 536), (522, 529, 530), (523, 544, 543), (529, 536, 537, 530), (536, 543, 544, 537), (522, 530, 524), (523, 538, 544), (530, 537, 531, 524), (537, 544, 538, 531), (545, 547, 548), (546, 562, 561), (547, 554, 555, 548), (554, 561, 562, 555), (545, 548, 549), (546, 563, 562), (548, 555, 556, 549), (555, 562, 563, 556), (545, 549, 550), (546, 564, 563), (549, 556, 557, 550), (556, 563, 564, 557), (545, 550, 551), (546, 565, 564), (550, 557, 558, 551), (557, 564, 565, 558), (545, 551, 552), (546, 566, 565), (551, 558, 559, 552), (558, 565, 566, 559), (545, 552, 553), (546, 567, 566), (552, 559, 560, 553), (559, 566, 567, 560), (545, 553, 547), (546, 561, 567), (553, 560, 554, 547), (560, 567, 561, 554), (568, 570, 571), (569, 585, 584), (570, 577, 578, 571), (577, 584, 585, 578), (568, 571, 572), (569, 586, 585), (571, 578, 579, 572), (578, 585, 586, 579), (568, 572, 573), (569, 587, 586), (572, 579, 580, 573), (579, 586, 587, 580), (568, 573, 574), (569, 588, 587), (573, 580, 581, 574), (580, 587, 588, 581), (568, 574, 575), (569, 589, 588), (574, 581, 582, 575), (581, 588, 589, 582), (568, 575, 576), (569, 590, 589), (575, 582, 583, 576), (582, 589, 590, 583), (568, 576, 570), (569, 584, 590), (576, 583, 577, 570), (583, 590, 584, 577), (591, 593, 594), (592, 608, 607), (593, 600, 601, 594), (600, 607, 608, 601), (591, 594, 595), (592, 609, 608), (594, 601, 602, 595), (601, 608, 609, 602), (591, 595, 596), (592, 610, 609), (595, 602, 603, 596), (602, 609, 610, 603), (591, 596, 597), (592, 611, 610), (596, 603, 604, 597), (603, 610, 611, 604), (591, 597, 598), (592, 612, 611), (597, 604, 605, 598), (604, 611, 612, 605), (591, 598, 599), (592, 613, 612), (598, 605, 606, 599), (605, 612, 613, 606), (591, 599, 593), (592, 607, 613), (599, 606, 600, 593), (606, 613, 607, 600), (614, 616, 617), (615, 631, 630), (616, 623, 624, 617), (623, 630, 631, 624), (614, 617, 618), (615, 632, 631), (617, 624, 625, 618), (624, 631, 632, 625), (614, 618, 619), (615, 633, 632), (618, 625, 626, 619), (625, 632, 633, 626), (614, 619, 620), (615, 634, 633), (619, 626, 627, 620), (626, 633, 634, 627), (614, 620, 621), (615, 635, 634), (620, 627, 628, 621), (627, 634, 635, 628), (614, 621, 622), (615, 636, 635), (621, 628, 629, 622), (628, 635, 636, 629), (614, 622, 616), (615, 630, 636), (622, 629, 623, 616), (629, 636, 630, 623), (637, 639, 640), (638, 654, 653), (639, 646, 647, 640), (646, 653, 654, 647), (637, 640, 641), (638, 655, 654), (640, 647, 648, 641), (647, 654, 655, 648), (637, 641, 642), (638, 656, 655), (641, 648, 649, 642), (648, 655, 656, 649), (637, 642, 643), (638, 657, 656), (642, 649, 650, 643), (649, 656, 657, 650), (637, 643, 644), (638, 658, 657), (643, 650, 651, 644), (650, 657, 658, 651), (637, 644, 645), (638, 659, 658), (644, 651, 652, 645), (651, 658, 659, 652), (637, 645, 639), (638, 653, 659), (645, 652, 646, 639), (652, 659, 653, 646), (660, 662, 663), (661, 677, 676), (662, 669, 670, 663), (669, 676, 677, 670), (660, 663, 664), (661, 678, 677), (663, 670, 671, 664), (670, 677, 678, 671), (660, 664, 665), (661, 679, 678), (664, 671, 672, 665), (671, 678, 679, 672), (660, 665, 666), (661, 680, 679), (665, 672, 673, 666), (672, 679, 680, 673), (660, 666, 667), (661, 681, 680), (666, 673, 674, 667), (673, 680, 681, 674), (660, 667, 668), (661, 682, 681), (667, 674, 675, 668), (674, 681, 682, 675), (660, 668, 662), (661, 676, 682), (668, 675, 669, 662), (675, 682, 676, 669), (683, 685, 686), (684, 700, 699), (685, 692, 693, 686), (692, 699, 700, 693), (683, 686, 687), (684, 701, 700), (686, 693, 694, 687), (693, 700, 701, 694), (683, 687, 688), (684, 702, 701), (687, 694, 695, 688), (694, 701, 702, 695), (683, 688, 689), (684, 703, 702), (688, 695, 696, 689), (695, 702, 703, 696), (683, 689, 690), (684, 704, 703), (689, 696, 697, 690), (696, 703, 704, 697), (683, 690, 691), (684, 705, 704), (690, 697, 698, 691), (697, 704, 705, 698), (683, 691, 685), (684, 699, 705), (691, 698, 692, 685), (698, 705, 699, 692)])
me_elf_path_piece.polygons.foreach_set('use_smooth', [True] * 810)
me_elf_path_piece.polygons.foreach_set('material_index', [0, 0, 0, 0, 0, 0, 0, 0, 0, 0, 0, 0, 0, 0, 0, 0, 0, 0, 0, 0, 0, 0, 0, 0, 0, 0, 0, 0, 0, 0, 0, 0, 0, 0, 0, 0, 0, 0, 0, 0, 0, 0, 0, 0, 0, 0, 0, 0, 0, 0, 0, 0, 0, 0, 0, 0, 0, 0, 0, 0, 0, 0, 0, 0, 0, 0, 0, 0, 0, 0, 0, 0, 0, 0, 0, 0, 0, 0, 0, 0, 0, 0, 0, 0, 0, 0, 0, 0, 0, 0, 0, 0, 0, 0, 0, 0, 0, 0, 0, 0, 0, 0, 0, 0, 0, 0, 0, 0, 0, 0, 0, 0, 0, 0, 0, 0, 0, 0, 0, 0, 0, 0, 0, 0, 0, 0, 0, 0, 0, 0, 0, 0, 0, 0, 0, 0, 0, 0, 0, 0, 0, 0, 0, 0, 0, 0, 0, 0, 0, 0, 0, 0, 0, 0, 0, 0, 0, 0, 0, 0, 0, 0, 0, 0, 0, 0, 0, 0, 0, 0, 0, 0, 0, 0, 0, 0, 0, 0, 0, 0, 0, 0, 1, 1, 1, 1, 1, 1, 1, 1, 1, 1, 1, 1, 1, 1, 1, 1, 1, 1, 1, 1, 1, 1, 1, 1, 1, 1, 1, 1, 1, 1, 1, 1, 1, 1, 1, 1, 1, 1, 1, 1, 1, 1, 2, 2, 2, 2, 2, 2, 2, 2, 2, 2, 2, 2, 2, 2, 2, 2, 2, 2, 2, 2, 2, 2, 2, 2, 2, 2, 2, 2, 2, 2, 2, 2, 2, 2, 2, 2, 2, 2, 2, 2, 2, 2, 2, 2, 2, 2, 2, 2, 2, 2, 2, 2, 2, 2, 2, 2, 2, 2, 2, 2, 2, 2, 2, 2, 2, 2, 2, 2, 2, 2, 2, 2, 2, 2, 2, 2, 2, 2, 2, 2, 2, 2, 2, 2, 2, 2, 2, 2, 2, 2, 2, 2, 2, 2, 2, 2, 2, 2, 2, 2, 2, 2, 2, 2, 2, 2, 2, 2, 2, 2, 2, 2, 2, 2, 2, 2, 2, 2, 2, 2, 2, 2, 2, 2, 2, 2, 2, 2, 2, 2, 2, 2, 2, 2, 2, 2, 2, 2, 2, 2, 2, 2, 2, 2, 2, 2, 2, 2, 2, 2, 2, 2, 2, 2, 2, 2, 2, 2, 2, 2, 2, 2, 2, 2, 2, 2, 2, 2, 2, 2, 2, 2, 2, 2, 2, 2, 2, 2, 2, 2, 2, 2, 2, 2, 2, 2, 2, 2, 2, 2, 2, 2, 2, 2, 3, 3, 3, 3, 3, 3, 3, 3, 3, 3, 3, 3, 3, 3, 3, 3, 3, 3, 3, 3, 3, 3, 3, 3, 3, 3, 3, 3, 3, 3, 3, 3, 3, 3, 3, 3, 3, 3, 3, 3, 3, 3, 3, 3, 3, 3, 3, 3, 3, 3, 3, 3, 3, 3, 3, 3, 3, 3, 3, 3, 3, 3, 3, 3, 3, 3, 3, 3, 3, 3, 3, 3, 3, 3, 3, 3, 3, 3, 3, 3, 3, 3, 3, 3, 3, 3, 3, 3, 3, 3, 3, 3, 3, 3, 3, 3, 3, 3, 3, 3, 3, 3, 3, 3, 3, 3, 3, 3, 3, 3, 3, 3, 3, 3, 3, 3, 3, 3, 3, 3, 3, 3, 3, 3, 3, 3, 3, 3, 3, 3, 3, 3, 3, 3, 3, 3, 3, 3, 3, 3, 3, 3, 3, 3, 3, 3, 3, 3, 3, 3, 3, 3, 3, 3, 3, 3, 3, 3, 3, 3, 3, 3, 3, 3, 3, 3, 3, 3, 3, 3, 3, 3, 3, 3, 3, 3, 3, 3, 3, 3, 3, 3, 3, 3, 3, 3, 3, 3, 3, 3, 3, 3, 3, 3, 3, 3, 3, 3, 3, 3, 3, 3, 3, 3, 3, 3, 3, 3, 3, 3, 3, 3, 3, 3, 3, 3, 3, 3, 3, 3, 3, 3, 3, 3, 3, 3, 3, 3, 3, 3, 3, 3, 3, 3, 3, 3, 3, 3, 3, 3, 3, 3, 3, 3, 3, 3, 3, 3, 3, 3, 3, 3, 3, 3, 3, 3, 3, 3, 3, 3, 3, 3, 3, 3, 3, 3, 3, 3, 3, 3, 3, 3, 3, 3, 3, 3, 3, 3, 3, 3, 3, 3, 3, 3, 3, 3, 3, 3, 3, 3, 3, 3, 3, 3, 3, 3, 3, 3, 3, 3, 3, 3, 3, 3, 3, 3, 3, 3, 3, 3, 3, 3, 3, 3, 3, 3, 3, 3, 3, 3, 3, 3, 3, 3, 3, 3, 3, 3, 3, 3, 3, 3, 3, 3, 3, 3, 3, 3, 3, 3, 3, 3, 3, 3, 3, 3, 3, 3, 3, 3, 3, 3, 3, 3, 3, 3, 3, 3, 3, 3, 3, 3, 3, 3, 3, 3, 3, 3, 3, 3, 3, 3, 3, 3, 3, 3, 3, 3, 3, 3, 3, 3, 3, 3, 3, 3, 3, 3, 3, 3, 3, 3])
_k = set([(0, 1), (0, 2), (0, 6), (0, 12), (1, 2), (1, 3), (1, 14), (2, 5), (2, 7), (3, 4), (3, 5), (3, 16), (4, 5), (4, 9), (4, 15), (5, 11), (6, 7), (6, 8), (6, 18), (6, 24), (6, 28), (7, 8), (7, 11), (7, 24), (7, 27), (7, 29), (8, 10), (8, 19), (9, 10), (9, 11), (9, 21), (10, 11), (10, 23), (12, 13), (12, 14), (12, 18), (13, 14), (13, 17), (13, 20), (14, 16), (15, 16), (15, 17), (15, 21), (16, 17), (17, 22), (18, 19), (18, 20), (18, 34), (18, 38), (19, 20), (19, 23), (20, 22), (20, 34), (20, 37), (20, 53), (21, 22), (21, 23), (22, 23), (24, 25), (24, 34), (25, 26), (25, 27), (25, 36), (26, 27), (26, 31), (26, 35), (27, 33), (28, 29), (28, 30), (28, 38), (28, 43), (28, 47), (29, 30), (29, 33), (29, 43), (29, 46), (29, 48), (30, 32), (30, 39), (31, 32), (31, 33), (31, 40), (32, 33), (32, 42), (34, 36), (35, 36), (35, 37), (35, 40), (36, 37), (37, 41), (38, 39), (38, 53), (38, 54), (38, 58), (39, 42), (39, 53), (40, 41), (40, 42), (41, 42), (41, 53), (43, 44), (43, 54), (44, 45), (44, 46), (44, 56), (45, 46), (45, 50), (45, 55), (46, 52), (47, 48), (47, 49), (47, 58), (47, 64), (47, 68), (48, 49), (48, 52), (48, 64), (48, 67), (48, 69), (49, 51), (49, 59), (50, 51), (50, 52), (50, 61), (51, 52), (51, 63), (53, 54), (53, 57), (53, 60), (54, 56), (55, 56), (55, 57), (55, 61), (56, 57), (57, 62), (58, 59), (58, 60), (58, 74), (58, 78), (59, 60), (59, 63), (60, 62), (60, 74), (60, 77), (60, 80), (61, 62), (61, 63), (62, 63), (64, 65), (64, 74), (65, 66), (65, 67), (65, 76), (66, 67), (66, 71), (66, 75), (67, 73), (68, 69), (68, 70), (68, 78), (68, 84), (68, 88), (69, 70), (69, 73), (69, 84), (69, 87), (69, 89), (70, 72), (70, 79), (71, 72), (71, 73), (71, 81), (72, 73), (72, 83), (74, 76), (75, 76), (75, 77), (75, 81), (76, 77), (77, 82), (78, 79), (78, 80), (78, 94), (78, 98), (79, 80), (79, 83), (80, 82), (80, 94), (80, 97), (80, 100), (81, 82), (81, 83), (82, 83), (84, 85), (84, 94), (85, 86), (85, 87), (85, 96), (86, 87), (86, 91), (86, 95), (87, 93), (88, 89), (88, 90), (88, 98), (88, 104), (88, 108), (89, 90), (89, 93), (89, 104), (89, 107), (89, 109), (90, 92), (90, 99), (91, 92), (91, 93), (91, 101), (92, 93), (92, 103), (94, 96), (95, 96), (95, 97), (95, 101), (96, 97), (97, 102), (98, 99), (98, 100), (98, 114), (98, 118), (99, 100), (99, 103), (100, 102), (100, 114), (100, 117), (100, 120), (101, 102), (101, 103), (102, 103), (104, 105), (104, 114), (105, 106), (105, 107), (105, 116), (106, 107), (106, 111), (106, 115), (107, 113), (108, 109), (108, 110), (108, 118), (108, 124), (108, 128), (109, 110), (109, 113), (109, 124), (109, 127), (109, 129), (110, 112), (110, 119), (111, 112), (111, 113), (111, 121), (112, 113), (112, 123), (114, 116), (115, 116), (115, 117), (115, 121), (116, 117), (117, 122), (118, 119), (118, 120), (118, 134), (118, 138), (119, 120), (119, 123), (120, 122), (120, 134), (120, 137), (120, 140), (121, 122), (121, 123), (122, 123), (124, 125), (124, 134), (125, 126), (125, 127), (125, 136), (126, 127), (126, 131), (126, 135), (127, 133), (128, 129), (128, 130), (128, 138), (129, 130), (129, 133), (130, 132), (130, 139), (131, 132), (131, 133), (131, 141), (132, 133), (132, 143), (134, 136), (135, 136), (135, 137), (135, 141), (136, 137), (137, 142), (138, 139), (138, 140), (139, 140), (139, 143), (140, 142), (141, 142), (141, 143), (142, 143), (144, 145), (144, 147), (144, 148), (145, 146), (145, 149), (146, 147), (146, 150), (147, 151), (148, 149), (148, 151), (149, 150), (150, 151), (152, 153), (152, 155), (152, 156), (153, 154), (153, 157), (154, 155), (154, 158), (155, 159), (156, 157), (156, 159), (157, 158), (158, 159), (160, 161), (160, 163), (160, 164), (161, 162), (161, 165), (162, 163), (162, 166), (163, 167), (164, 165), (164, 167), (165, 166), (166, 167), (168, 169), (168, 171), (168, 172), (169, 170), (169, 173), (170, 171), (170, 174), (171, 175), (172, 173), (172, 175), (173, 174), (174, 175), (176, 177), (176, 179), (176, 180), (177, 178), (177, 181), (178, 179), (178, 182), (179, 183), (180, 181), (180, 183), (181, 182), (182, 183), (184, 185), (184, 187), (184, 188), (185, 186), (185, 189), (186, 187), (186, 190), (187, 191), (188, 189), (188, 191), (189, 190), (190, 191), (192, 193), (192, 195), (192, 196), (193, 194), (193, 197), (194, 195), (194, 198), (195, 199), (196, 197), (196, 199), (197, 198), (198, 199), (200, 201), (200, 202), (200, 206), (200, 212), (201, 202), (201, 203), (201, 214), (202, 205), (202, 207), (203, 204), (203, 205), (203, 216), (204, 205), (204, 209), (204, 215), (205, 211), (206, 207), (206, 208), (206, 218), (207, 208), (207, 211), (208, 210), (208, 219), (209, 210), (209, 211), (209, 221), (210, 211), (210, 223), (212, 213), (212, 214), (212, 218), (213, 214), (213, 217), (213, 220), (214, 216), (215, 216), (215, 217), (215, 221), (216, 217), (217, 222), (218, 219), (218, 220), (219, 220), (219, 223), (220, 222), (221, 222), (221, 223), (222, 223), (224, 225), (224, 226), (224, 230), (224, 236), (225, 226), (225, 227), (225, 238), (226, 229), (226, 231), (227, 228), (227, 229), (227, 240), (228, 229), (228, 233), (228, 239), (229, 235), (230, 231), (230, 232), (230, 242), (231, 232), (231, 235), (232, 234), (232, 243), (233, 234), (233, 235), (233, 245), (234, 235), (234, 247), (236, 237), (236, 238), (236, 242), (237, 238), (237, 241), (237, 244), (238, 240), (239, 240), (239, 241), (239, 245), (240, 241), (241, 246), (242, 243), (242, 244), (243, 244), (243, 247), (244, 246), (245, 246), (245, 247), (246, 247), (248, 249), (248, 250), (248, 254), (248, 260), (249, 250), (249, 251), (249, 262), (250, 253), (250, 255), (251, 252), (251, 253), (251, 264), (252, 253), (252, 257), (252, 263), (253, 259), (254, 255), (254, 256), (254, 266), (255, 256), (255, 259), (256, 258), (256, 267), (257, 258), (257, 259), (257, 269), (258, 259), (258, 271), (260, 261), (260, 262), (260, 266), (261, 262), (261, 265), (261, 268), (262, 264), (263, 264), (263, 265), (263, 269), (264, 265), (265, 270), (266, 267), (266, 268), (267, 268), (267, 271), (268, 270), (269, 270), (269, 271), (270, 271), (272, 273), (272, 274), (272, 278), (272, 284), (273, 274), (273, 275), (273, 286), (274, 277), (274, 279), (275, 276), (275, 277), (275, 288), (276, 277), (276, 281), (276, 287), (277, 283), (278, 279), (278, 280), (278, 290), (279, 280), (279, 283), (280, 282), (280, 291), (281, 282), (281, 283), (281, 293), (282, 283), (282, 295), (284, 285), (284, 286), (284, 290), (285, 286), (285, 289), (285, 292), (286, 288), (287, 288), (287, 289), (287, 293), (288, 289), (289, 294), (290, 291), (290, 292), (291, 292), (291, 295), (292, 294), (293, 294), (293, 295), (294, 295), (296, 297), (296, 298), (296, 302), (296, 308), (297, 298), (297, 299), (297, 310), (298, 301), (298, 303), (299, 300), (299, 301), (299, 312), (300, 301), (300, 305), (300, 311), (301, 307), (302, 303), (302, 304), (302, 314), (303, 304), (303, 307), (304, 306), (304, 315), (305, 306), (305, 307), (305, 317), (306, 307), (306, 319), (308, 309), (308, 310), (308, 314), (309, 310), (309, 313), (309, 316), (310, 312), (311, 312), (311, 313), (311, 317), (312, 313), (313, 318), (314, 315), (314, 316), (315, 316), (315, 319), (316, 318), (317, 318), (317, 319), (318, 319), (320, 321), (320, 322), (320, 326), (320, 332), (321, 322), (321, 323), (321, 334), (322, 325), (322, 327), (323, 324), (323, 325), (323, 336), (324, 325), (324, 329), (324, 335), (325, 331), (326, 327), (326, 328), (326, 338), (327, 328), (327, 331), (328, 330), (328, 339), (329, 330), (329, 331), (329, 341), (330, 331), (330, 343), (332, 333), (332, 334), (332, 338), (333, 334), (333, 337), (333, 340), (334, 336), (335, 336), (335, 337), (335, 341), (336, 337), (337, 342), (338, 339), (338, 340), (339, 340), (339, 343), (340, 342), (341, 342), (341, 343), (342, 343), (344, 345), (344, 346), (344, 350), (344, 356), (345, 346), (345, 347), (345, 358), (346, 349), (346, 351), (347, 348), (347, 349), (347, 360), (348, 349), (348, 353), (348, 359), (349, 355), (350, 351), (350, 352), (350, 362), (351, 352), (351, 355), (352, 354), (352, 363), (353, 354), (353, 355), (353, 365), (354, 355), (354, 367), (356, 357), (356, 358), (356, 362), (357, 358), (357, 361), (357, 364), (358, 360), (359, 360), (359, 361), (359, 365), (360, 361), (361, 366), (362, 363), (362, 364), (363, 364), (363, 367), (364, 366), (365, 366), (365, 367), (366, 367), (368, 369), (368, 371), (368, 372), (369, 370), (369, 373), (370, 371), (370, 374), (371, 375), (372, 373), (372, 375), (373, 374), (374, 375), (376, 377), (376, 379), (376, 380), (377, 378), (377, 381), (378, 379), (378, 382), (379, 383), (380, 381), (380, 383), (381, 382), (382, 383), (386, 393), (387, 388), (389, 396), (390, 397), (391, 392), (393, 394), (393, 399), (393, 400), (394, 395), (395, 396), (396, 397), (396, 403), (397, 398), (397, 404), (398, 399), (401, 402), (405, 406), (409, 416), (410, 411), (412, 419), (413, 420), (414, 415), (416, 417), (416, 422), (416, 423), (417, 418), (418, 419), (419, 420), (419, 426), (420, 421), (420, 427), (421, 422), (424, 425), (428, 429), (432, 439), (433, 434), (435, 442), (436, 443), (437, 438), (439, 440), (439, 445), (439, 446), (440, 441), (441, 442), (442, 443), (442, 449), (443, 444), (443, 450), (444, 445), (447, 448), (451, 452), (455, 462), (456, 457), (458, 465), (459, 466), (460, 461), (462, 463), (462, 468), (462, 469), (463, 464), (464, 465), (465, 466), (465, 472), (466, 467), (466, 473), (467, 468), (470, 471), (474, 475), (478, 485), (479, 480), (481, 488), (482, 489), (483, 484), (485, 486), (485, 491), (485, 492), (486, 487), (487, 488), (488, 489), (488, 495), (489, 490), (489, 496), (490, 491), (493, 494), (497, 498), (501, 508), (502, 503), (504, 511), (505, 512), (506, 507), (508, 509), (508, 514), (508, 515), (509, 510), (510, 511), (511, 512), (511, 518), (512, 513), (512, 519), (513, 514), (516, 517), (520, 521), (524, 531), (525, 526), (527, 534), (528, 535), (529, 530), (531, 532), (531, 537), (531, 538), (532, 533), (533, 534), (534, 535), (534, 541), (535, 536), (535, 542), (536, 537), (539, 540), (543, 544), (547, 554), (548, 549), (550, 557), (551, 558), (552, 553), (554, 555), (554, 560), (554, 561), (555, 556), (556, 557), (557, 558), (557, 564), (558, 559), (558, 565), (559, 560), (562, 563), (566, 567), (570, 577), (571, 572), (573, 580), (574, 581), (575, 576), (577, 578), (577, 583), (577, 584), (578, 579), (579, 580), (580, 581), (580, 587), (581, 582), (581, 588), (582, 583), (585, 586), (589, 590), (593, 600), (594, 595), (596, 603), (597, 604), (598, 599), (600, 601), (600, 606), (600, 607), (601, 602), (602, 603), (603, 604), (603, 610), (604, 605), (604, 611), (605, 606), (608, 609), (612, 613), (616, 623), (617, 618), (619, 626), (620, 627), (621, 622), (623, 624), (623, 629), (623, 630), (624, 625), (625, 626), (626, 627), (626, 633), (627, 628), (627, 634), (628, 629), (631, 632), (635, 636), (639, 646), (640, 641), (642, 649), (643, 650), (644, 645), (646, 647), (646, 652), (646, 653), (647, 648), (648, 649), (649, 650), (649, 656), (650, 651), (650, 657), (651, 652), (654, 655), (658, 659), (662, 669), (663, 664), (665, 672), (666, 673), (667, 668), (669, 670), (669, 675), (669, 676), (670, 671), (671, 672), (672, 673), (672, 679), (673, 674), (673, 680), (674, 675), (677, 678), (681, 682), (685, 692), (686, 687), (688, 695), (689, 696), (690, 691), (692, 693), (692, 698), (692, 699), (693, 694), (694, 695), (695, 696), (695, 702), (696, 697), (696, 703), (697, 698), (700, 701), (704, 705)])
me_elf_path_piece.attributes.new('sharp_edge', 'BOOLEAN', 'EDGE').data.foreach_set('value', [ (min(e.vertices), max(e.vertices)) in _k for e in me_elf_path_piece.edges])
me_elf_path_piece.materials.append(mat_ve_f_deckwood_woodplanks)
me_elf_path_piece.materials.append(mat_ve_f_barkmid_wood)
me_elf_path_piece.materials.append(mat_ve_f_barkdk_wood)
me_elf_path_piece.materials.append(mat_ve_moss_grass)
me_elf_path_piece.update()

# ---- objects
ob_elf_path_piece = bpy.data.objects.new('elf_path_piece', me_elf_path_piece)

# ---- transforms, parenting, visibility, modifiers, constraints
ob_elf_path_piece.location = (0.0, 0.0, 0.0)

# ---- collection membership
scene.collection.objects.link(ob_elf_path_piece)

# ---- scene / render settings (as saved in the file)
scene.frame_start = 1; scene.frame_end = 250; scene.frame_set(1)
scene.render.engine = 'CYCLES'
scene.render.resolution_x = 420
scene.render.resolution_y = 420
scene.render.bake_bias = 0.0
scene.render.bake_samples = 0
scene.render.compositor_device = 'GPU'
scene.cycles.samples = 24
scene.cycles.adaptive_threshold = 0.05
scene.cycles.max_bounces = 4
scene.cycles.diffuse_bounces = 2
scene.cycles.glossy_bounces = 2
scene.cycles.transmission_bounces = 2
scene.cycles.transparent_max_bounces = 4
scene.eevee.taa_render_samples = 48
scene.eevee.use_volume_custom_range = False
scene.eevee.fast_gi_thickness_near = 0.1
scene.eevee.fast_gi_thickness_far = 0.0
scene.eevee.ray_tracing_options.screen_trace_thickness = 0.1
scene.view_settings.view_transform = 'Standard'
bpy.context.view_layer.update()

# ---- added for rendering (the .blend has no active camera): camera
cam_auto = bpy.data.cameras.new('AutoCamera')
cam_auto.lens = 50.0
cam_auto.sensor_width = 36.0
cam_auto.clip_end = 1000.0
ob_auto_camera = bpy.data.objects.new('AutoCamera', cam_auto)
scene.collection.objects.link(ob_auto_camera)
ob_auto_camera.location = (26.8036, -32.1643, 24.5754)
ob_auto_camera.rotation_euler = (1.09748, -7.21219e-08, 0.694738)
scene.camera = ob_auto_camera
bpy.context.view_layer.update()
